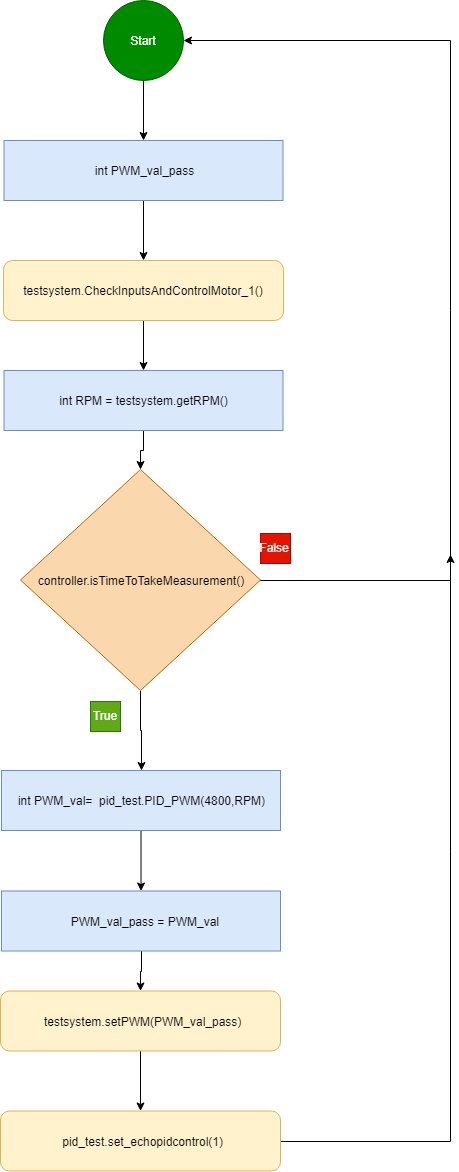

The diagram above was exported from draw.io. Its source (the exported page's mxGraphModel, read from the mxfile embedded in the PNG):
<mxGraphModel dx="825" dy="737" grid="1" gridSize="10" guides="1" tooltips="1" connect="1" arrows="1" fold="1" page="1" pageScale="1" pageWidth="827" pageHeight="1169" math="0" shadow="0">
  <root>
    <mxCell id="0" />
    <mxCell id="1" parent="0" />
    <mxCell id="7nBKKabUfZQQH_Pb-7DP-29" value="" style="edgeStyle=orthogonalEdgeStyle;rounded=0;orthogonalLoop=1;jettySize=auto;html=1;" edge="1" parent="1" source="7nBKKabUfZQQH_Pb-7DP-1" target="7nBKKabUfZQQH_Pb-7DP-2">
      <mxGeometry relative="1" as="geometry" />
    </mxCell>
    <mxCell id="7nBKKabUfZQQH_Pb-7DP-1" value="Start" style="ellipse;whiteSpace=wrap;html=1;aspect=fixed;fillColor=#008a00;strokeColor=#005700;fontColor=#ffffff;" vertex="1" parent="1">
      <mxGeometry x="373" y="20" width="80" height="80" as="geometry" />
    </mxCell>
    <mxCell id="7nBKKabUfZQQH_Pb-7DP-4" value="" style="edgeStyle=orthogonalEdgeStyle;rounded=0;orthogonalLoop=1;jettySize=auto;html=1;" edge="1" parent="1" source="7nBKKabUfZQQH_Pb-7DP-2" target="7nBKKabUfZQQH_Pb-7DP-3">
      <mxGeometry relative="1" as="geometry" />
    </mxCell>
    <mxCell id="7nBKKabUfZQQH_Pb-7DP-2" value="int PWM_val_pass" style="rounded=0;whiteSpace=wrap;html=1;fillColor=#dae8fc;strokeColor=#6c8ebf;" vertex="1" parent="1">
      <mxGeometry x="273.5" y="160" width="279" height="60" as="geometry" />
    </mxCell>
    <mxCell id="7nBKKabUfZQQH_Pb-7DP-6" value="" style="edgeStyle=orthogonalEdgeStyle;rounded=0;orthogonalLoop=1;jettySize=auto;html=1;" edge="1" parent="1" source="7nBKKabUfZQQH_Pb-7DP-3" target="7nBKKabUfZQQH_Pb-7DP-5">
      <mxGeometry relative="1" as="geometry" />
    </mxCell>
    <mxCell id="7nBKKabUfZQQH_Pb-7DP-3" value="testsystem.CheckInputsAndControlMotor_1()" style="rounded=1;whiteSpace=wrap;html=1;fillColor=#fff2cc;strokeColor=#d6b656;" vertex="1" parent="1">
      <mxGeometry x="273" y="280" width="280" height="60" as="geometry" />
    </mxCell>
    <mxCell id="7nBKKabUfZQQH_Pb-7DP-28" value="" style="edgeStyle=orthogonalEdgeStyle;rounded=0;orthogonalLoop=1;jettySize=auto;html=1;" edge="1" parent="1" source="7nBKKabUfZQQH_Pb-7DP-5" target="7nBKKabUfZQQH_Pb-7DP-7">
      <mxGeometry relative="1" as="geometry" />
    </mxCell>
    <mxCell id="7nBKKabUfZQQH_Pb-7DP-5" value="int RPM = testsystem.getRPM()" style="rounded=0;whiteSpace=wrap;html=1;fillColor=#dae8fc;strokeColor=#6c8ebf;" vertex="1" parent="1">
      <mxGeometry x="273.5" y="390" width="279" height="60" as="geometry" />
    </mxCell>
    <mxCell id="7nBKKabUfZQQH_Pb-7DP-24" value="" style="edgeStyle=orthogonalEdgeStyle;rounded=0;orthogonalLoop=1;jettySize=auto;html=1;" edge="1" parent="1" source="7nBKKabUfZQQH_Pb-7DP-7" target="7nBKKabUfZQQH_Pb-7DP-20">
      <mxGeometry relative="1" as="geometry" />
    </mxCell>
    <mxCell id="7nBKKabUfZQQH_Pb-7DP-30" style="edgeStyle=orthogonalEdgeStyle;rounded=0;orthogonalLoop=1;jettySize=auto;html=1;entryX=1;entryY=0.5;entryDx=0;entryDy=0;" edge="1" parent="1" source="7nBKKabUfZQQH_Pb-7DP-7" target="7nBKKabUfZQQH_Pb-7DP-1">
      <mxGeometry relative="1" as="geometry">
        <mxPoint x="720" y="68" as="targetPoint" />
        <Array as="points">
          <mxPoint x="720" y="600" />
          <mxPoint x="720" y="60" />
        </Array>
      </mxGeometry>
    </mxCell>
    <mxCell id="7nBKKabUfZQQH_Pb-7DP-7" value="controller.isTimeToTakeMeasurement()" style="rhombus;whiteSpace=wrap;html=1;fillColor=#fad7ac;strokeColor=#b46504;" vertex="1" parent="1">
      <mxGeometry x="290" y="489" width="240" height="221" as="geometry" />
    </mxCell>
    <mxCell id="7nBKKabUfZQQH_Pb-7DP-14" value="" style="edgeStyle=orthogonalEdgeStyle;rounded=0;orthogonalLoop=1;jettySize=auto;html=1;" edge="1" parent="1" target="7nBKKabUfZQQH_Pb-7DP-12">
      <mxGeometry relative="1" as="geometry">
        <mxPoint x="801.5" y="629.5" as="sourcePoint" />
      </mxGeometry>
    </mxCell>
    <mxCell id="7nBKKabUfZQQH_Pb-7DP-16" value="" style="edgeStyle=orthogonalEdgeStyle;rounded=0;orthogonalLoop=1;jettySize=auto;html=1;" edge="1" parent="1" target="7nBKKabUfZQQH_Pb-7DP-15">
      <mxGeometry relative="1" as="geometry">
        <mxPoint x="802" y="750" as="sourcePoint" />
      </mxGeometry>
    </mxCell>
    <mxCell id="7nBKKabUfZQQH_Pb-7DP-18" value="" style="edgeStyle=orthogonalEdgeStyle;rounded=0;orthogonalLoop=1;jettySize=auto;html=1;" edge="1" parent="1" target="7nBKKabUfZQQH_Pb-7DP-17">
      <mxGeometry relative="1" as="geometry">
        <mxPoint x="801" y="850" as="sourcePoint" />
      </mxGeometry>
    </mxCell>
    <mxCell id="7nBKKabUfZQQH_Pb-7DP-25" value="" style="edgeStyle=orthogonalEdgeStyle;rounded=0;orthogonalLoop=1;jettySize=auto;html=1;" edge="1" parent="1" source="7nBKKabUfZQQH_Pb-7DP-20" target="7nBKKabUfZQQH_Pb-7DP-21">
      <mxGeometry relative="1" as="geometry" />
    </mxCell>
    <mxCell id="7nBKKabUfZQQH_Pb-7DP-20" value="int PWM_val=&amp;nbsp; pid_test.PID_PWM(4800,RPM)" style="rounded=0;whiteSpace=wrap;html=1;fillColor=#dae8fc;strokeColor=#6c8ebf;" vertex="1" parent="1">
      <mxGeometry x="271" y="790" width="279" height="60" as="geometry" />
    </mxCell>
    <mxCell id="7nBKKabUfZQQH_Pb-7DP-26" value="" style="edgeStyle=orthogonalEdgeStyle;rounded=0;orthogonalLoop=1;jettySize=auto;html=1;" edge="1" parent="1" source="7nBKKabUfZQQH_Pb-7DP-21" target="7nBKKabUfZQQH_Pb-7DP-22">
      <mxGeometry relative="1" as="geometry" />
    </mxCell>
    <mxCell id="7nBKKabUfZQQH_Pb-7DP-21" value="&amp;nbsp; PWM_val_pass = PWM_val" style="rounded=0;whiteSpace=wrap;html=1;fillColor=#dae8fc;strokeColor=#6c8ebf;" vertex="1" parent="1">
      <mxGeometry x="271" y="910.5" width="279" height="60" as="geometry" />
    </mxCell>
    <mxCell id="7nBKKabUfZQQH_Pb-7DP-27" value="" style="edgeStyle=orthogonalEdgeStyle;rounded=0;orthogonalLoop=1;jettySize=auto;html=1;" edge="1" parent="1" source="7nBKKabUfZQQH_Pb-7DP-22" target="7nBKKabUfZQQH_Pb-7DP-23">
      <mxGeometry relative="1" as="geometry" />
    </mxCell>
    <mxCell id="7nBKKabUfZQQH_Pb-7DP-22" value="&amp;nbsp;testsystem.setPWM(PWM_val_pass)" style="rounded=1;whiteSpace=wrap;html=1;fillColor=#fff2cc;strokeColor=#d6b656;" vertex="1" parent="1">
      <mxGeometry x="270" y="1010.5" width="280" height="60" as="geometry" />
    </mxCell>
    <mxCell id="7nBKKabUfZQQH_Pb-7DP-33" style="edgeStyle=orthogonalEdgeStyle;rounded=0;orthogonalLoop=1;jettySize=auto;html=1;" edge="1" parent="1" source="7nBKKabUfZQQH_Pb-7DP-23">
      <mxGeometry relative="1" as="geometry">
        <mxPoint x="720" y="574" as="targetPoint" />
      </mxGeometry>
    </mxCell>
    <mxCell id="7nBKKabUfZQQH_Pb-7DP-23" value="&amp;nbsp;pid_test.set_echopidcontrol(1)" style="rounded=1;whiteSpace=wrap;html=1;fillColor=#fff2cc;strokeColor=#d6b656;" vertex="1" parent="1">
      <mxGeometry x="270" y="1130.5" width="280" height="60" as="geometry" />
    </mxCell>
    <mxCell id="7nBKKabUfZQQH_Pb-7DP-34" value="" style="shape=image;verticalLabelPosition=bottom;labelBackgroundColor=#ffffff;verticalAlign=top;aspect=fixed;imageAspect=0;image=data:image/png,(base64 omitted: 3088 chars);" vertex="1" parent="1">
      <mxGeometry x="360" y="721" width="32" height="31" as="geometry" />
    </mxCell>
    <mxCell id="7nBKKabUfZQQH_Pb-7DP-35" value="" style="shape=image;verticalLabelPosition=bottom;labelBackgroundColor=#ffffff;verticalAlign=top;aspect=fixed;imageAspect=0;image=data:image/png,(base64 omitted: 3172 chars);" vertex="1" parent="1">
      <mxGeometry x="530" y="553" width="32" height="31" as="geometry" />
    </mxCell>
  </root>
</mxGraphModel>